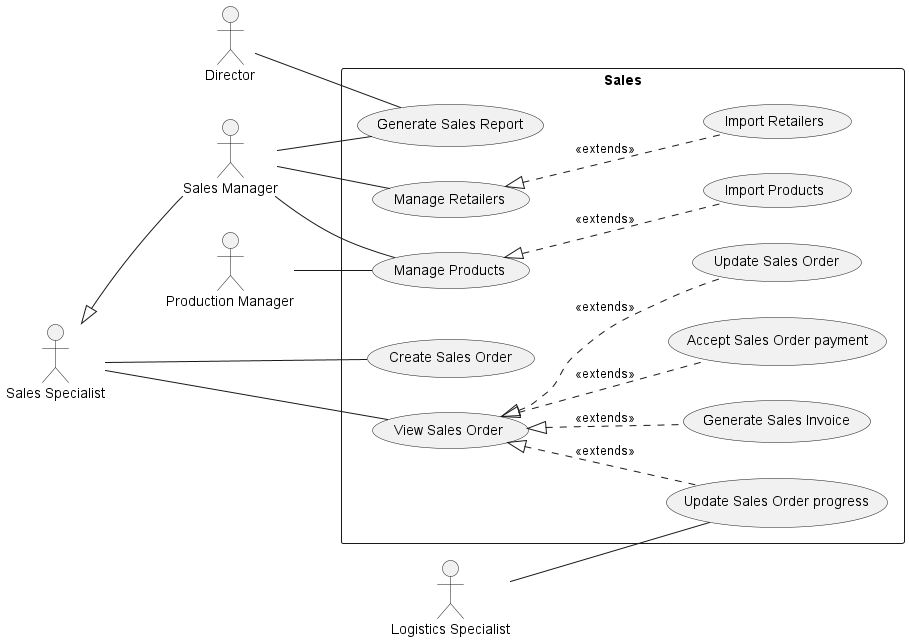

The diagram above was rendered by PlantUML. Its source (embedded in the PNG):
@startuml sales
left to right direction

:Director: as d

:Production Manager: as pm

:Sales Specialist: as s
:Sales Manager: as sm
s <|-- sm

:Logistics Specialist: as ls

rectangle Sales {
    s -- (Create Sales Order)
    s -- (View Sales Order)
    (View Sales Order) <|.. (Update Sales Order) : <<extends>>
    (View Sales Order) <|.. (Update Sales Order progress) : <<extends>>
    ls -- (Update Sales Order progress)
    (View Sales Order) <|.. (Generate Sales Invoice) : <<extends>>
    (View Sales Order) <|.. (Accept Sales Order payment) : <<extends>>

    sm -- (Generate Sales Report)
    d -- (Generate Sales Report)
    pm -- (Manage Products)
    sm -- (Manage Products)
    (Manage Products) <|.. (Import Products) : <<extends>>
    sm -- (Manage Retailers)
    (Manage Retailers) <|.. (Import Retailers) : <<extends>>
}
@enduml